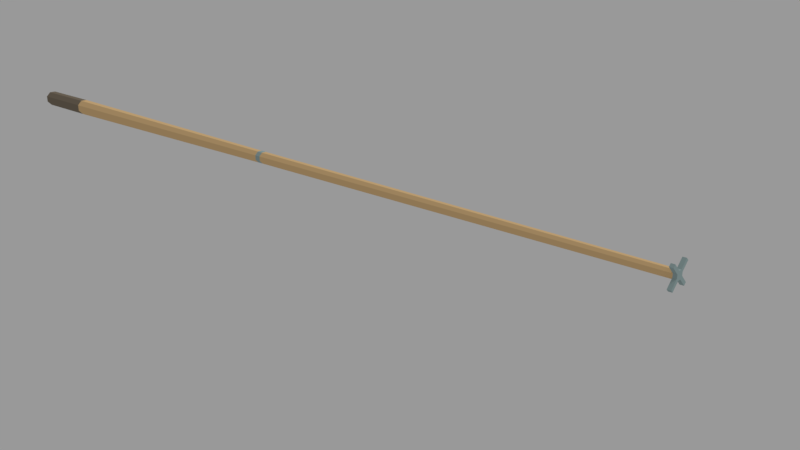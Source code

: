 # Source: cross.blend  (saved by Blender 2.78.0; exported with 4.5.12 LTS)
import bpy
from mathutils import Matrix  # noqa: F401  (used for matrix-valued properties, if any)

bpy.ops.wm.read_factory_settings(use_empty=True)
scene = bpy.context.scene
scene.name = 'Scene'

# ---- collections
col_collection_1 = bpy.data.collections.new('Collection 1'); scene.collection.children.link(col_collection_1)

# ---- materials (node trees are filled in below, after node groups)
mat_wood = bpy.data.materials.new('wood')
mat_wood.alpha_threshold = 0.0
mat_wood.roughness = 0.5
mat_white = bpy.data.materials.new('white')
mat_white.alpha_threshold = 0.0
mat_white.roughness = 0.5
mat_white.line_color = (0.0, 0.0, 0.0, 1.0)
mat_blue = bpy.data.materials.new('blue')
mat_blue.alpha_threshold = 0.0
mat_blue.roughness = 0.5
mat_wood_dark = bpy.data.materials.new('wood_dark')
mat_wood_dark.alpha_threshold = 0.0
mat_wood_dark.roughness = 0.5
mat_metal = bpy.data.materials.new('metal')
mat_metal.alpha_threshold = 0.0
mat_metal.roughness = 0.5

# ---- material node trees
mat_wood.use_nodes = True; mat_wood.node_tree.nodes.clear()
_N = mat_wood.node_tree.nodes; _L = mat_wood.node_tree.links
n0 = _N.new('ShaderNodeOutputMaterial'); n0.name = 'Material Output'; n0.location = (300, 300)
n1 = _N.new('ShaderNodeBsdfDiffuse'); n1.name = 'Diffuse BSDF'; n1.location = (10, 300)
n1.inputs[0].default_value = (0.8469, 0.5711, 0.2789, 1.0)
_L.new(n1.outputs[0], n0.inputs[0])
n0.is_active_output = True
mat_blue.use_nodes = True; mat_blue.node_tree.nodes.clear()
_N = mat_blue.node_tree.nodes; _L = mat_blue.node_tree.links
n0 = _N.new('ShaderNodeOutputMaterial'); n0.name = 'Material Output'; n0.location = (300, 300)
n1 = _N.new('ShaderNodeBsdfDiffuse'); n1.name = 'Diffuse BSDF'; n1.location = (10, 300)
n1.inputs[0].default_value = (0.09511, 0.1358, 0.2883, 1.0)
_L.new(n1.outputs[0], n0.inputs[0])
n0.is_active_output = True
mat_wood_dark.use_nodes = True; mat_wood_dark.node_tree.nodes.clear()
_N = mat_wood_dark.node_tree.nodes; _L = mat_wood_dark.node_tree.links
n0 = _N.new('ShaderNodeOutputMaterial'); n0.name = 'Material Output'; n0.location = (300, 300)
n1 = _N.new('ShaderNodeBsdfDiffuse'); n1.name = 'Diffuse BSDF'; n1.location = (10, 300)
n1.inputs[0].default_value = (0.233, 0.1906, 0.1403, 1.0)
_L.new(n1.outputs[0], n0.inputs[0])
n0.is_active_output = True
mat_metal.use_nodes = True; mat_metal.node_tree.nodes.clear()
_N = mat_metal.node_tree.nodes; _L = mat_metal.node_tree.links
n0 = _N.new('ShaderNodeOutputMaterial'); n0.name = 'Material Output'; n0.location = (300, 300)
n1 = _N.new('ShaderNodeBsdfDiffuse'); n1.name = 'Diffuse BSDF'; n1.location = (10, 300)
n1.inputs[0].default_value = (0.3666, 0.4869, 0.4869, 1.0)
_L.new(n1.outputs[0], n0.inputs[0])
n0.is_active_output = True

# ---- world
world_world = bpy.data.worlds.new('World'); scene.world = world_world
world_world.color = (0.3185, 0.3185, 0.3185)
world_world.use_sun_shadow = False
world_world.sun_shadow_jitter_overblur = 0.0
world_world.cycles.sampling_method = 'MANUAL'

# ---- cameras
cam_camera = bpy.data.cameras.new('Camera')
cam_camera.clip_end = 100.0
cam_camera.lens = 35.0
cam_camera.sensor_width = 32.0
cam_camera.sensor_height = 18.0
cam_camera.ortho_scale = 7.314
cam_camera.dof.focus_distance = 0.0

# ---- lights
light_lamp = bpy.data.lights.new('Lamp', 'SUN')
light_lamp.transmission_factor = 0.0
light_lamp.cutoff_distance = 30.0
light_lamp.angle = 0.1993
light_lamp.energy = 1.0
light_lamp.shadow_buffer_clip_start = 1.001
light_lamp.shadow_soft_size = 0.1
light_lamp.shadow_cascade_max_distance = 1000.0

# ---- meshes
me_cylinder_001 = bpy.data.meshes.new('Cylinder.001')
me_cylinder_001.from_pydata([(0.007064, -0.00274, 0.007064), (0.0, -0.00274, 0.00999), (0.0, 0.7366, 0.015), (-2.687e-10, -0.7366, 0.006345), (0.01061, 0.7366, 0.01061), (0.004487, -0.7366, 0.004487), (0.015, 0.7366, 5.96e-08), (0.006345, -0.7366, -5.96e-08), (0.01061, 0.7366, -0.01061), (0.004487, -0.7366, -0.004487), (-1.311e-09, 0.7366, -0.015), (-8.234e-10, -0.7366, -0.006345), (-0.01061, 0.7366, -0.01061), (-0.004487, -0.7366, -0.004487), (-0.015, 0.7366, 5.96e-08), (-0.006345, -0.7366, -5.96e-08), (-0.01061, 0.7366, 0.01061), (-0.004487, -0.7366, 0.004487), (0.00999, -0.00274, -4.367e-10), (0.007064, -0.00274, -0.007064), (-8.734e-10, -0.00274, -0.00999), (-0.007064, -0.00274, -0.007064), (-0.00999, -0.00274, 1.191e-10), (-0.007064, -0.00274, 0.007064), (0.004487, -0.742, 0.004487), (-3.007e-08, -0.742, 0.006345), (0.006345, -0.742, -5.96e-08), (0.004487, -0.742, -0.004487), (-3.063e-08, -0.742, -0.006345), (-0.004487, -0.742, -0.004487), (-0.006345, -0.742, -5.96e-08), (-0.004487, -0.742, 0.004487), (-3.021e-08, -0.742, -5.96e-08), (-0.006974, -0.01367, 0.006974), (-0.009862, -0.01367, 0.0), (-3.986e-12, -0.01367, 0.009862), (-0.006974, -0.01367, -0.006974), (-8.662e-10, -0.01367, -0.009862), (0.006974, -0.01367, -0.006974), (0.009862, -0.01367, -1.241e-09), (0.006974, -0.01367, 0.006974), (0.01061, 0.5938, 0.01061), (0.015, 0.5938, 4.792e-08), (0.01061, 0.5938, -0.01061), (-1.311e-09, 0.5938, -0.015), (-0.01061, 0.5938, -0.01061), (-0.015, 0.5938, 4.808e-08), (0.0, 0.5938, 0.015), (-0.01061, 0.5938, 0.01061), (-1.957e-10, 0.74, 0.01116), (0.007893, 0.74, 0.007893), (0.01116, 0.74, 5.385e-08), (0.007893, 0.74, -0.007893), (-1.172e-09, 0.74, -0.01116), (-0.007893, 0.74, -0.007893), (-0.01116, 0.74, 5.385e-08), (-0.007893, 0.74, 0.007893), (-6.985e-10, 0.7425, 3.693e-08), (-0.00574, -0.7366, 0.0202), (-0.01023, -0.7366, 0.01834), (-0.01023, -0.742, 0.01834), (-0.00574, -0.742, 0.0202), (0.0202, -0.7366, 0.00574), (0.01834, -0.7366, 0.01023), (0.01834, -0.742, 0.01023), (0.0202, -0.742, 0.00574), (-0.0202, -0.7366, -0.00574), (-0.01834, -0.7366, -0.01023), (-0.01834, -0.742, -0.01023), (-0.0202, -0.742, -0.00574), (0.00574, -0.7366, -0.0202), (0.01023, -0.7366, -0.01834), (0.01023, -0.742, -0.01834), (0.00574, -0.742, -0.0202)], [], [(35, 3, 5, 40), (41, 0, 18, 42), (40, 5, 7, 39), (42, 18, 19, 43), (39, 7, 9, 38), (43, 19, 20, 44), (38, 9, 11, 37), (44, 20, 21, 45), (37, 11, 13, 36), (45, 21, 22, 46), (36, 13, 15, 34), (46, 22, 23, 48), (34, 15, 17, 33), (48, 23, 1, 47), (33, 17, 3, 35), (31, 32, 25), (13, 11, 28, 29), (5, 3, 25, 24), (9, 7, 26, 27), (17, 15, 30, 31), (29, 32, 30), (27, 32, 28), (24, 32, 26), (30, 32, 31), (28, 32, 29), (26, 32, 27), (23, 33, 35, 1), (22, 34, 33, 23), (21, 36, 34, 22), (20, 37, 36, 21), (19, 38, 37, 20), (18, 39, 38, 19), (0, 40, 39, 18), (1, 35, 40, 0), (47, 1, 0, 41), (2, 47, 41, 4), (16, 48, 47, 2), (14, 46, 48, 16), (12, 45, 46, 14), (10, 44, 45, 12), (8, 43, 44, 10), (6, 42, 43, 8), (4, 41, 42, 6), (14, 16, 56, 55), (12, 14, 55, 54), (2, 4, 50, 49), (10, 12, 54, 53), (8, 10, 53, 52), (6, 8, 52, 51), (16, 2, 49, 56), (4, 6, 51, 50), (55, 57, 54), (53, 57, 52), (51, 57, 50), (56, 57, 55), (54, 57, 53), (52, 57, 51), (49, 57, 56), (50, 57, 49), (25, 32, 24), (58, 59, 60, 61), (17, 59, 58, 3), (31, 60, 59, 17), (25, 61, 60, 31), (3, 58, 61, 25), (62, 63, 64, 65), (5, 63, 62, 7), (24, 64, 63, 5), (26, 65, 64, 24), (7, 62, 65, 26), (66, 67, 68, 69), (13, 67, 66, 15), (29, 68, 67, 13), (30, 69, 68, 29), (15, 66, 69, 30), (70, 71, 72, 73), (9, 71, 70, 11), (27, 72, 71, 9), (28, 73, 72, 27), (11, 70, 73, 28)])
me_cylinder_001.polygons.foreach_set('material_index', [0, 0, 0, 0, 0, 0, 0, 0, 0, 0, 0, 0, 0, 0, 0, 4, 4, 4, 4, 4, 4, 4, 4, 4, 4, 4, 4, 4, 4, 4, 4, 4, 4, 4, 0, 3, 3, 3, 3, 3, 3, 3, 3, 3, 3, 3, 3, 3, 3, 3, 3, 3, 3, 3, 3, 3, 3, 3, 3, 4, 4, 4, 4, 4, 4, 4, 4, 4, 4, 4, 4, 4, 4, 4, 4, 4, 4, 4, 4, 4])
me_cylinder_001.materials.append(mat_wood)
me_cylinder_001.materials.append(mat_white)
me_cylinder_001.materials.append(mat_blue)
me_cylinder_001.materials.append(mat_wood_dark)
me_cylinder_001.materials.append(mat_metal)
me_cylinder_001.use_remesh_preserve_volume = False
me_cylinder_001.use_remesh_preserve_attributes = False
me_cylinder_001.use_mirror_vertex_groups = False
me_cylinder_001.update()

# ---- objects
ob_stick = bpy.data.objects.new('stick', me_cylinder_001)
ob_lamp = bpy.data.objects.new('Lamp', light_lamp)
ob_camera = bpy.data.objects.new('Camera', cam_camera)

# ---- transforms, parenting, visibility, modifiers, constraints
ob_stick.location = (0.0, 0.0, 0.0)
ob_stick.rotation_euler = (0.0, 1.169, 0.0)
ob_stick.lineart.crease_threshold = 0.0
ob_lamp.location = (4.076, 1.005, 5.904)
ob_lamp.rotation_euler = (0.6503, 0.05522, 0.7899)
ob_lamp.lock_rotations_4d = False
ob_lamp.empty_display_type = 'ARROWS'
ob_lamp.color = (0.0, 0.0, 0.0, 0.0)
ob_lamp.lineart.crease_threshold = 0.0
ob_camera.location = (-0.8389, -1.135, 0.3561)
ob_camera.rotation_euler = (1.242, -3.815e-07, -0.8008)
ob_camera.scale = (1.0, 1.0, 1.0)
ob_camera.lock_rotations_4d = False
ob_camera.empty_display_type = 'ARROWS'
ob_camera.color = (0.0, 0.0, 0.0, 0.0)
ob_camera.display_type = 'WIRE'
ob_camera.lineart.crease_threshold = 0.0

# ---- collection membership
col_collection_1.objects.link(ob_stick)
col_collection_1.objects.link(ob_lamp)
col_collection_1.objects.link(ob_camera)

# ---- scene / render settings (as saved in the file)
scene.camera = ob_camera
scene.frame_start = 1; scene.frame_end = 250; scene.frame_set(1)
scene.render.engine = 'CYCLES'
scene.render.dither_intensity = 0.0
scene.render.film_transparent = True
scene.cycles.use_denoising = False
scene.cycles.samples = 128
scene.cycles.sampling_pattern = 'TABULATED_SOBOL'
scene.cycles.light_sampling_threshold = 0.0
scene.cycles.use_adaptive_sampling = False
scene.cycles.use_light_tree = False
scene.cycles.blur_glossy = 0.0
scene.cycles.sample_clamp_indirect = 0.0
scene.view_settings.view_transform = 'Standard'
bpy.context.view_layer.update()
